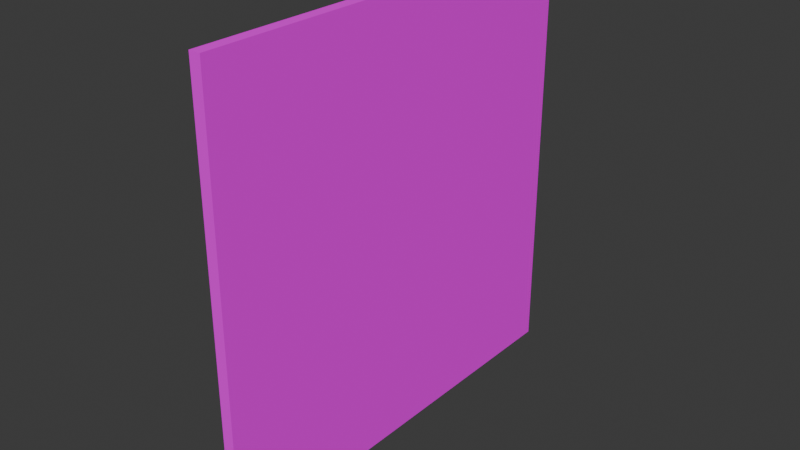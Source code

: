 # Source: Thumper.blend  (saved by Blender 4.5.90; exported with 4.5.12 LTS)
import bpy
from mathutils import Matrix  # noqa: F401  (used for matrix-valued properties, if any)

bpy.ops.wm.read_factory_settings(use_empty=True)
scene = bpy.context.scene
scene.name = 'Scene'

# ---- collections
col_collection = bpy.data.collections.new('Collection'); scene.collection.children.link(col_collection)

# ---- images (referenced by path relative to the original .blend; pixels are not part of the script)
import os
ASSET_DIR = os.environ.get("B2B_ASSET_DIR", "")  # directory of the original .blend (textures are referenced by path, not embedded)
HERE = os.path.dirname(os.path.abspath(__file__))  # packed textures are extracted next to this script under _unpacked/

def load_image(name, relpath, width, height, colorspace="sRGB"):
    """Load a texture the original file referenced (path relative to the .blend, or extracted next to this script)."""
    p = next((c for c in (os.path.join(HERE, relpath), os.path.join(ASSET_DIR, relpath)) if relpath and os.path.exists(c)), "")
    if p:
        img = bpy.data.images.load(p, check_existing=True)
        img.name = name
    else:  # same state as the original file: an image datablock whose file is absent (Cycles renders it pink)
        img = bpy.data.images.new(name, width, height)
        img.source = "FILE"
        img.filepath = "//" + (relpath or name)
    img.colorspace_settings.name = colorspace
    return img
img_9_concrete_dirt_plates_wall_texture_seamless_jpg = load_image('9-concrete-dirt-plates-wall-texture-seamless.jpg', '9-concrete-dirt-plates-wall-texture-seamless.jpg', 1024, 1024, 'sRGB')

# ---- materials (node trees are filled in below, after node groups)
mat_material = bpy.data.materials.new('Material')

# ---- material node trees
mat_material.use_nodes = True; mat_material.node_tree.nodes.clear()
_N = mat_material.node_tree.nodes; _L = mat_material.node_tree.links
n0 = _N.new('ShaderNodeBsdfPrincipled'); n0.name = 'Principled BSDF'; n0.location = (-200, 100)
n0.inputs[3].default_value = 1.0
n1 = _N.new('ShaderNodeOutputMaterial'); n1.name = 'Material Output'; n1.location = (200, 100)
n2 = _N.new('ShaderNodeTexImage'); n2.name = 'Image Texture'; n2.location = (-490, 80)
n2.image = img_9_concrete_dirt_plates_wall_texture_seamless_jpg
n2.extension = 'EXTEND'
_L.new(n0.outputs[0], n1.inputs[0])
_L.new(n2.outputs[0], n0.inputs[0])
n1.is_active_output = True

# ---- world
world_world = bpy.data.worlds.new('World'); scene.world = world_world
world_world.use_nodes = True; world_world.node_tree.nodes.clear()
_N = world_world.node_tree.nodes; _L = world_world.node_tree.links
n0 = _N.new('ShaderNodeOutputWorld'); n0.name = 'World Output'; n0.location = (200, 100)
n1 = _N.new('ShaderNodeBackground'); n1.name = 'Background'; n1.location = (-200, 100)
n1.inputs[0].default_value = (0.05088, 0.05088, 0.05088, 1.0)
_L.new(n1.outputs[0], n0.inputs[0])
n0.is_active_output = True
world_world.color = (0.05088, 0.05088, 0.05088)
world_world.sun_shadow_jitter_overblur = 0.0

# ---- meshes
me_cube_005 = bpy.data.meshes.new('Cube.005')
me_cube_005.from_pydata([(-6.706e-08, 0.95, 0.05), (6.706e-08, -0.95, 0.05), (6.706e-08, -0.95, 1.95), (-6.706e-08, 0.95, 1.95), (0.05, 0.95, 0.05), (0.05, -0.95, 0.05), (0.05, -0.95, 1.95), (0.05, 0.95, 1.95)], [], [(5, 4, 7, 6), (0, 3, 7, 4), (2, 1, 5, 6), (3, 2, 6, 7), (1, 0, 4, 5)])
_uv = me_cube_005.uv_layers.new(name='UVMap')
_uv.uv.foreach_set('vector', [1.0, 1.0, -1.49e-08, 1.0, -1.49e-08, 0.0, 1.0, 2.98e-08, -1.49e-08, 0.75, -1.49e-08, 0.0, -1.49e-08, 0.0, -1.49e-08, 0.75, 1.0, 2.98e-08, 1.0, 0.75, 1.0, 0.75, 1.0, 2.98e-08, 0.2, 0.0, 0.275, 0.0, 0.275, 0.0, 0.2, 0.0, 0.275, 0.75, 0.2, 0.75, 0.2, 1.0, 0.275, 1.0])
me_cube_005.materials.append(mat_material)
me_cube_005.update()

# ---- objects
ob_cube_001 = bpy.data.objects.new('Cube.001', me_cube_005)

# ---- transforms, parenting, visibility, modifiers, constraints
ob_cube_001.location = (0.0, 0.0, 0.0)

# ---- collection membership
col_collection.objects.link(ob_cube_001)

# ---- scene / render settings (as saved in the file)
scene.frame_start = 1; scene.frame_end = 250; scene.frame_set(2)
scene.render.engine = 'BLENDER_EEVEE_NEXT'
bpy.context.view_layer.update()

# ---- added for rendering (the .blend has no active camera and no usable light): camera, sun
cam_auto = bpy.data.cameras.new('AutoCamera')
cam_auto.lens = 50.0
cam_auto.sensor_width = 36.0
cam_auto.clip_end = 1000.0
ob_auto_camera = bpy.data.objects.new('AutoCamera', cam_auto)
scene.collection.objects.link(ob_auto_camera)
ob_auto_camera.location = (2.51151, -2.98382, 2.98921)
ob_auto_camera.rotation_euler = (1.09748, -7.21219e-08, 0.694738)
scene.camera = ob_auto_camera
light_auto_sun = bpy.data.lights.new('AutoSun', 'SUN')
light_auto_sun.energy = 3.0
light_auto_sun.angle = 0.0523599
ob_auto_sun = bpy.data.objects.new('AutoSun', light_auto_sun)
scene.collection.objects.link(ob_auto_sun)
ob_auto_sun.rotation_euler = (0.872665, 0.174533, 0.523599)
bpy.context.view_layer.update()
